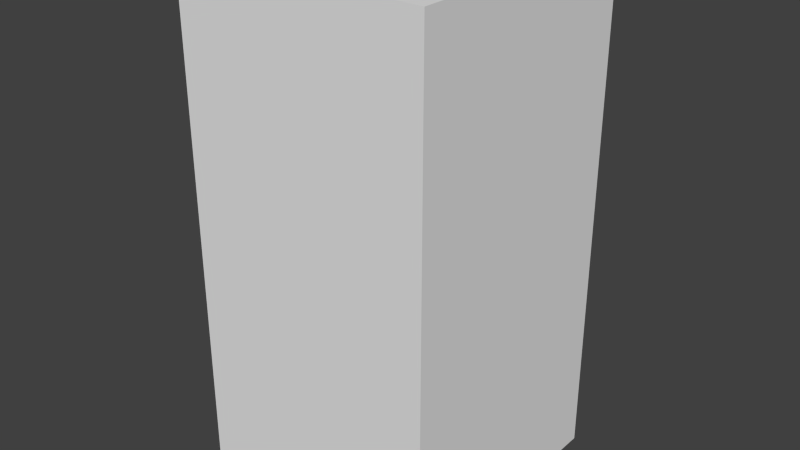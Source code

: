 # Source: greenShieldFive.blend  (saved by Blender 2.68.0; exported with 4.5.12 LTS)
import bpy
from mathutils import Matrix  # noqa: F401  (used for matrix-valued properties, if any)

bpy.ops.wm.read_factory_settings(use_empty=True)
scene = bpy.context.scene
scene.name = 'Scene'

# ---- collections
col_collection_1 = bpy.data.collections.new('Collection 1'); scene.collection.children.link(col_collection_1)

# ---- world
world_world = bpy.data.worlds.new('World'); scene.world = world_world
world_world.color = (0.05088, 0.05088, 0.05088)
world_world.use_sun_shadow = False
world_world.sun_shadow_jitter_overblur = 0.0
world_world.cycles.sampling_method = 'MANUAL'
world_world.cycles.sample_map_resolution = 256

# ---- meshes
me_greenshieldfive = bpy.data.meshes.new('greenShieldFive')
me_greenshieldfive.from_pydata([(-0.5, -0.5, -1.0), (-0.5, 0.5, -1.0), (0.5, 0.5, -1.0), (0.5, -0.5, -1.0), (-0.5, -0.5, 1.0), (-0.5, 0.5, 1.0), (0.5, 0.5, 1.0), (0.5, -0.5, 1.0)], [], [(4, 5, 1, 0), (5, 6, 2, 1), (6, 7, 3, 2), (7, 4, 0, 3), (0, 1, 2, 3), (7, 6, 5, 4)])
me_greenshieldfive.use_remesh_preserve_volume = False
me_greenshieldfive.use_remesh_preserve_attributes = False
me_greenshieldfive.use_mirror_vertex_groups = False
me_greenshieldfive.update()

# ---- objects
ob_greenshieldfive = bpy.data.objects.new('greenShieldFive', me_greenshieldfive)

# ---- transforms, parenting, visibility, modifiers, constraints
ob_greenshieldfive.location = (0.0, 0.0, 0.0)
ob_greenshieldfive.lineart.crease_threshold = 0.0

# ---- collection membership
col_collection_1.objects.link(ob_greenshieldfive)

# ---- scene / render settings (as saved in the file)
scene.frame_start = 1; scene.frame_end = 250; scene.frame_set(1)
scene.render.engine = 'BLENDER_EEVEE_NEXT'
scene.render.image_settings.color_mode = 'RGB'
scene.render.image_settings.compression = 90
scene.render.resolution_percentage = 50
scene.render.dither_intensity = 0.0
scene.cycles.use_denoising = False
scene.cycles.samples = 10
scene.cycles.sampling_pattern = 'TABULATED_SOBOL'
scene.cycles.light_sampling_threshold = 0.0
scene.cycles.use_adaptive_sampling = False
scene.cycles.use_light_tree = False
scene.cycles.blur_glossy = 0.0
scene.cycles.volume_bounces = 1
scene.cycles.pixel_filter_type = 'GAUSSIAN'
scene.cycles.sample_clamp_indirect = 0.0
scene.view_settings.view_transform = 'Standard'
bpy.context.view_layer.update()

# ---- added for rendering (the .blend has no active camera and no usable light): camera, sun
cam_auto = bpy.data.cameras.new('AutoCamera')
cam_auto.lens = 50.0
cam_auto.sensor_width = 36.0
cam_auto.clip_end = 1000.0
ob_auto_camera = bpy.data.objects.new('AutoCamera', cam_auto)
scene.collection.objects.link(ob_auto_camera)
ob_auto_camera.location = (2.26633, -2.71959, 1.81306)
ob_auto_camera.rotation_euler = (1.09748, -7.21219e-08, 0.694738)
scene.camera = ob_auto_camera
light_auto_sun = bpy.data.lights.new('AutoSun', 'SUN')
light_auto_sun.energy = 3.0
light_auto_sun.angle = 0.0523599
ob_auto_sun = bpy.data.objects.new('AutoSun', light_auto_sun)
scene.collection.objects.link(ob_auto_sun)
ob_auto_sun.rotation_euler = (0.872665, 0.174533, 0.523599)
bpy.context.view_layer.update()
